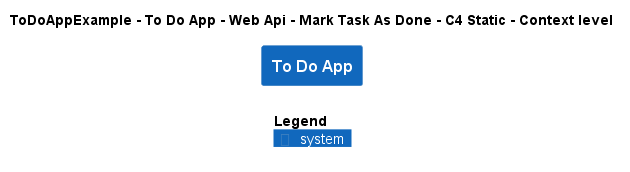

The diagram above was rendered by PlantUML. Its source (embedded in the PNG):
@startuml
!include ..\..\..\..\..\..\..\.c4s\C4_Context.puml

AddElementTag("c4interflow:lifecycle:new", $bgColor=green, $fontColor=#ffffff, $borderColor=green, $shadowing="False")
AddElementTag("c4interflow:lifecycle:changed", $bgColor=orange, $fontColor=#ffffff, $borderColor=orange, $shadowing="False")
AddElementTag("c4interflow:lifecycle:removed", $bgColor=red, $fontColor=#ffffff, $borderColor=red, $shadowing="False")

AddRelTag("c4interflow:lifecycle:new", $textColor=green, $lineColor=green)
AddRelTag("c4interflow:lifecycle:changed", $textColor=orange, $lineColor=orange)
AddRelTag("c4interflow:lifecycle:removed", $textColor=red, $lineColor=red)

SHOW_PERSON_PORTRAIT()
LAYOUT_TOP_DOWN()

skinparam linetype polyline

title ToDoAppExample - To Do App - Web Api - Mark Task As Done - C4 Static - Context level

System(ToDoAppExample.SoftwareSystems.ToDoApp, "To Do App", "")



SHOW_LEGEND()
@enduml